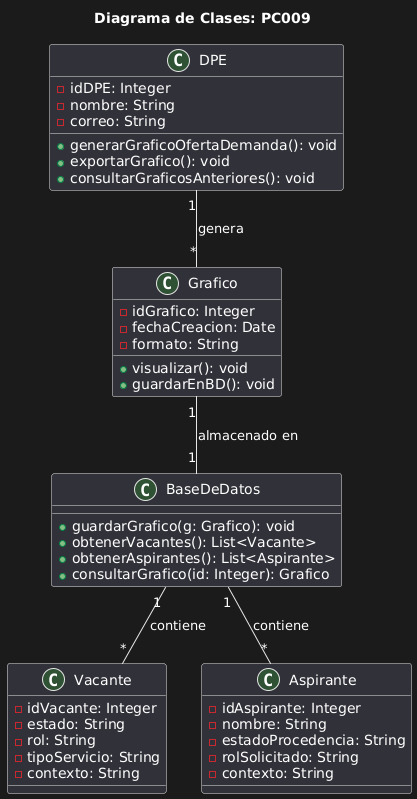

The diagram above was rendered by PlantUML. Its source (embedded in the PNG):
@startuml
title Diagrama de Clases: PC009

class DPE {
    - idDPE: Integer
    - nombre: String
    - correo: String
    + generarGraficoOfertaDemanda(): void
    + exportarGrafico(): void
    + consultarGraficosAnteriores(): void
}

class Vacante {
    - idVacante: Integer
    - estado: String
    - rol: String
    - tipoServicio: String
    - contexto: String
}

class Aspirante {
    - idAspirante: Integer
    - nombre: String
    - estadoProcedencia: String
    - rolSolicitado: String
    - contexto: String
}

class Grafico {
    - idGrafico: Integer
    - fechaCreacion: Date
    - formato: String
    + visualizar(): void
    + guardarEnBD(): void
}

class BaseDeDatos {
    + guardarGrafico(g: Grafico): void
    + obtenerVacantes(): List<Vacante>
    + obtenerAspirantes(): List<Aspirante>
    + consultarGrafico(id: Integer): Grafico
}

DPE "1" -- "*" Grafico : genera
Grafico "1" -- "1" BaseDeDatos : almacenado en
BaseDeDatos "1" -- "*" Vacante : contiene
BaseDeDatos "1" -- "*" Aspirante : contiene
@enduml